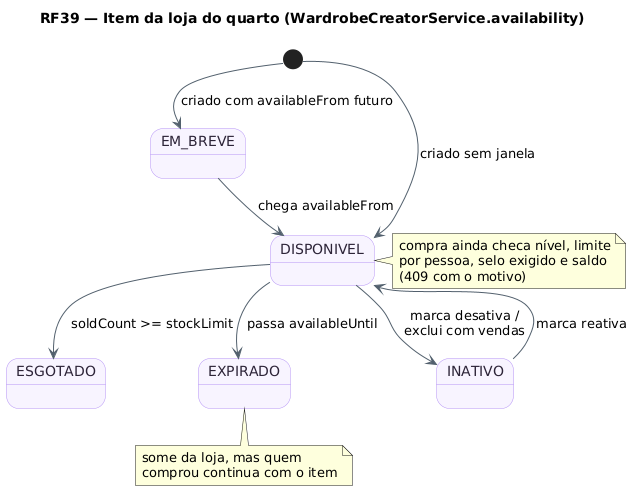

The diagram above was rendered by PlantUML. Its source (embedded in the PNG):
@startuml RF39_MaquinaDeEstados_ItemDaLoja
!pragma layout smetana
title RF39 — Item da loja do quarto (WardrobeCreatorService.availability)
skinparam backgroundColor #FFFFFF
skinparam state {
  BackgroundColor #F8F4FF
  BorderColor #B695F5
  FontColor #2D2438
  ArrowColor #52606D
}
[*] --> EM_BREVE : criado com availableFrom futuro
[*] --> DISPONIVEL : criado sem janela
EM_BREVE --> DISPONIVEL : chega availableFrom
DISPONIVEL --> ESGOTADO : soldCount >= stockLimit
DISPONIVEL --> EXPIRADO : passa availableUntil
DISPONIVEL --> INATIVO : marca desativa /\nexclui com vendas
INATIVO --> DISPONIVEL : marca reativa
note right of DISPONIVEL : compra ainda checa nível, limite\npor pessoa, selo exigido e saldo\n(409 com o motivo)
note bottom of EXPIRADO : some da loja, mas quem\ncomprou continua com o item
@enduml